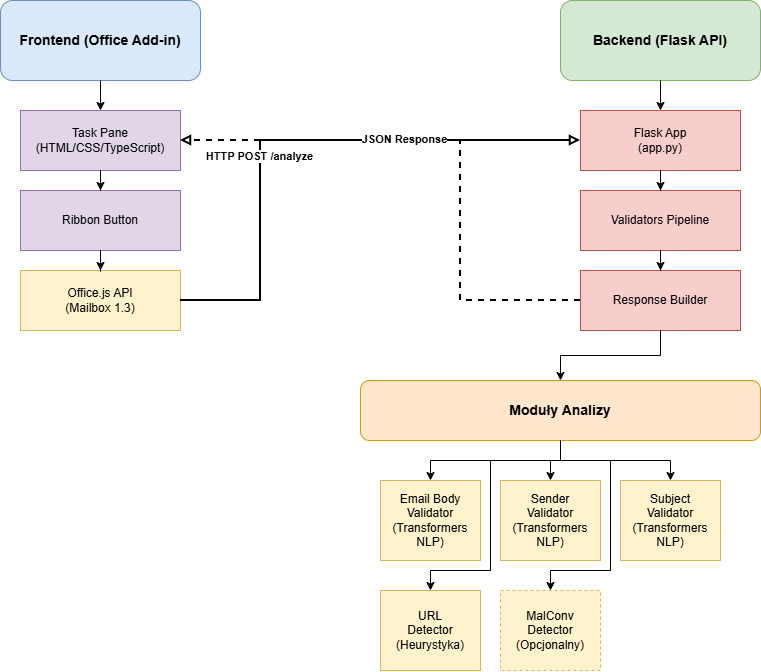

The diagram above was exported from draw.io. Its source (the exported page's mxGraphModel, read from the mxfile embedded in the PNG):
<mxGraphModel dx="1188" dy="701" grid="1" gridSize="10" guides="1" tooltips="1" connect="1" arrows="1" fold="1" page="1" pageScale="1" pageWidth="1169" pageHeight="827" math="0" shadow="0">
  <root>
    <mxCell id="0" />
    <mxCell id="1" parent="0" />
    <mxCell id="frontend" parent="1" style="rounded=1;whiteSpace=wrap;html=1;fillColor=#dae8fc;strokeColor=#6c8ebf;fontStyle=1;fontSize=14" value="Frontend (Office Add-in)" vertex="1">
      <mxGeometry height="80" width="200" x="40" y="40" as="geometry" />
    </mxCell>
    <mxCell id="taskpane" parent="1" style="rounded=0;whiteSpace=wrap;html=1;fillColor=#e1d5e7;strokeColor=#9673a6;" value="Task Pane&#10;(HTML/CSS/TypeScript)" vertex="1">
      <mxGeometry height="60" width="160" x="60" y="150" as="geometry" />
    </mxCell>
    <mxCell id="ribbon" parent="1" style="rounded=0;whiteSpace=wrap;html=1;fillColor=#e1d5e7;strokeColor=#9673a6;" value="Ribbon Button" vertex="1">
      <mxGeometry height="60" width="160" x="60" y="230" as="geometry" />
    </mxCell>
    <mxCell id="officejs" parent="1" style="rounded=0;whiteSpace=wrap;html=1;fillColor=#fff2cc;strokeColor=#d6b656;" value="Office.js API&#10;(Mailbox 1.3)" vertex="1">
      <mxGeometry height="60" width="160" x="60" y="310" as="geometry" />
    </mxCell>
    <mxCell id="backend" parent="1" style="rounded=1;whiteSpace=wrap;html=1;fillColor=#d5e8d4;strokeColor=#82b366;fontStyle=1;fontSize=14" value="Backend (Flask API)" vertex="1">
      <mxGeometry height="80" width="200" x="600" y="40" as="geometry" />
    </mxCell>
    <mxCell id="flask" parent="1" style="rounded=0;whiteSpace=wrap;html=1;fillColor=#f8cecc;strokeColor=#b85450;" value="Flask App&#10;(app.py)" vertex="1">
      <mxGeometry height="60" width="160" x="620" y="150" as="geometry" />
    </mxCell>
    <mxCell id="validators" parent="1" style="rounded=0;whiteSpace=wrap;html=1;fillColor=#f8cecc;strokeColor=#b85450;" value="Validators Pipeline" vertex="1">
      <mxGeometry height="60" width="160" x="620" y="230" as="geometry" />
    </mxCell>
    <mxCell id="response" parent="1" style="rounded=0;whiteSpace=wrap;html=1;fillColor=#f8cecc;strokeColor=#b85450;" value="Response Builder" vertex="1">
      <mxGeometry height="60" width="160" x="620" y="310" as="geometry" />
    </mxCell>
    <mxCell id="modules" parent="1" style="rounded=1;whiteSpace=wrap;html=1;fillColor=#ffe6cc;strokeColor=#d79b00;fontStyle=1;fontSize=14" value="Moduły Analizy" vertex="1">
      <mxGeometry height="60" width="400" x="400" y="420" as="geometry" />
    </mxCell>
    <mxCell id="email_validator" parent="1" style="rounded=0;whiteSpace=wrap;html=1;fillColor=#fff2cc;strokeColor=#d6b656;" value="Email Body&#10;Validator&#10;(Transformers NLP)" vertex="1">
      <mxGeometry height="80" width="100" x="420" y="520" as="geometry" />
    </mxCell>
    <mxCell id="sender_validator" parent="1" style="rounded=0;whiteSpace=wrap;html=1;fillColor=#fff2cc;strokeColor=#d6b656;" value="Sender&#10;Validator&#10;(Transformers NLP)" vertex="1">
      <mxGeometry height="80" width="100" x="540" y="520" as="geometry" />
    </mxCell>
    <mxCell id="subject_validator" parent="1" style="rounded=0;whiteSpace=wrap;html=1;fillColor=#fff2cc;strokeColor=#d6b656;" value="Subject&#10;Validator&#10;(Transformers NLP)" vertex="1">
      <mxGeometry height="80" width="100" x="660" y="520" as="geometry" />
    </mxCell>
    <mxCell id="url_validator" parent="1" style="rounded=0;whiteSpace=wrap;html=1;fillColor=#fff2cc;strokeColor=#d6b656;" value="URL&#10;Detector&#10;(Heurystyka)" vertex="1">
      <mxGeometry height="80" width="100" x="420" y="630" as="geometry" />
    </mxCell>
    <mxCell id="malconv" parent="1" style="rounded=0;whiteSpace=wrap;html=1;fillColor=#fff2cc;strokeColor=#d6b656;dashed=1;" value="MalConv&#10;Detector&#10;(Opcjonalny)" vertex="1">
      <mxGeometry height="80" width="100" x="540" y="630" as="geometry" />
    </mxCell>
    <mxCell id="edge1" edge="1" parent="1" source="frontend" style="edgeStyle=orthogonalEdgeStyle;rounded=0;orthogonalLoop=1;jettySize=auto;html=1;" target="taskpane" value="">
      <mxGeometry relative="1" as="geometry" />
    </mxCell>
    <mxCell id="edge2" edge="1" parent="1" source="taskpane" style="edgeStyle=orthogonalEdgeStyle;rounded=0;orthogonalLoop=1;jettySize=auto;html=1;exitX=0.5;exitY=1;exitDx=0;exitDy=0;" target="ribbon" value="">
      <mxGeometry relative="1" as="geometry" />
    </mxCell>
    <mxCell id="edge3" edge="1" parent="1" style="edgeStyle=orthogonalEdgeStyle;rounded=0;orthogonalLoop=1;jettySize=auto;html=1;" target="officejs" value="">
      <mxGeometry relative="1" as="geometry">
        <mxPoint x="140" y="290" as="sourcePoint" />
      </mxGeometry>
    </mxCell>
    <mxCell id="edge4" edge="1" parent="1" source="officejs" style="edgeStyle=orthogonalEdgeStyle;rounded=0;orthogonalLoop=1;jettySize=auto;html=1;endArrow=block;endFill=0;strokeWidth=2;fontStyle=1" target="flask" value="HTTP POST /analyze">
      <mxGeometry relative="1" x="-0.2" y="1" as="geometry">
        <Array as="points">
          <mxPoint x="300" y="340" />
          <mxPoint x="300" y="180" />
        </Array>
        <mxPoint x="140" y="340" as="sourcePoint" />
        <mxPoint x="700" y="180" as="targetPoint" />
      </mxGeometry>
    </mxCell>
    <mxCell id="edge5" edge="1" parent="1" source="response" style="edgeStyle=orthogonalEdgeStyle;rounded=0;orthogonalLoop=1;jettySize=auto;html=1;endArrow=block;endFill=0;strokeWidth=2;dashed=1;fontStyle=1" target="taskpane" value="JSON Response">
      <mxGeometry relative="1" x="0.2" y="-1" as="geometry">
        <Array as="points">
          <mxPoint x="500" y="340" />
          <mxPoint x="500" y="180" />
        </Array>
        <mxPoint x="700" y="340" as="sourcePoint" />
        <mxPoint x="140" y="180" as="targetPoint" />
      </mxGeometry>
    </mxCell>
    <mxCell id="edge6" edge="1" parent="1" source="backend" style="edgeStyle=orthogonalEdgeStyle;rounded=0;orthogonalLoop=1;jettySize=auto;html=1;" target="flask" value="">
      <mxGeometry relative="1" as="geometry" />
    </mxCell>
    <mxCell id="edge7" edge="1" parent="1" source="flask" style="edgeStyle=orthogonalEdgeStyle;rounded=0;orthogonalLoop=1;jettySize=auto;html=1;" target="validators" value="">
      <mxGeometry relative="1" as="geometry" />
    </mxCell>
    <mxCell id="edge8" edge="1" parent="1" source="validators" style="edgeStyle=orthogonalEdgeStyle;rounded=0;orthogonalLoop=1;jettySize=auto;html=1;" target="response" value="">
      <mxGeometry relative="1" as="geometry" />
    </mxCell>
    <mxCell id="edge9" edge="1" parent="1" source="response" style="edgeStyle=orthogonalEdgeStyle;rounded=0;orthogonalLoop=1;jettySize=auto;html=1;exitX=0.5;exitY=1;exitDx=0;exitDy=0;" target="modules" value="">
      <mxGeometry relative="1" as="geometry" />
    </mxCell>
    <mxCell id="edge10" edge="1" parent="1" source="modules" style="edgeStyle=orthogonalEdgeStyle;rounded=0;orthogonalLoop=1;jettySize=auto;html=1;" target="email_validator" value="">
      <mxGeometry relative="1" as="geometry" />
    </mxCell>
    <mxCell id="edge11" edge="1" parent="1" source="modules" style="edgeStyle=orthogonalEdgeStyle;rounded=0;orthogonalLoop=1;jettySize=auto;html=1;" target="sender_validator" value="">
      <mxGeometry relative="1" as="geometry" />
    </mxCell>
    <mxCell id="edge12" edge="1" parent="1" source="modules" style="edgeStyle=orthogonalEdgeStyle;rounded=0;orthogonalLoop=1;jettySize=auto;html=1;" target="subject_validator" value="">
      <mxGeometry relative="1" as="geometry" />
    </mxCell>
    <mxCell id="edge13" edge="1" parent="1" style="edgeStyle=orthogonalEdgeStyle;rounded=0;orthogonalLoop=1;jettySize=auto;html=1;" target="url_validator" value="">
      <mxGeometry relative="1" as="geometry">
        <Array as="points">
          <mxPoint x="530" y="500" />
          <mxPoint x="530" y="610" />
          <mxPoint x="470" y="610" />
        </Array>
        <mxPoint x="600" y="500" as="sourcePoint" />
      </mxGeometry>
    </mxCell>
    <mxCell id="edge14" edge="1" parent="1" style="edgeStyle=orthogonalEdgeStyle;rounded=0;orthogonalLoop=1;jettySize=auto;html=1;" target="malconv" value="">
      <mxGeometry relative="1" as="geometry">
        <Array as="points">
          <mxPoint x="650" y="610" />
          <mxPoint x="590" y="610" />
        </Array>
        <mxPoint x="650" y="500" as="sourcePoint" />
      </mxGeometry>
    </mxCell>
  </root>
</mxGraphModel>